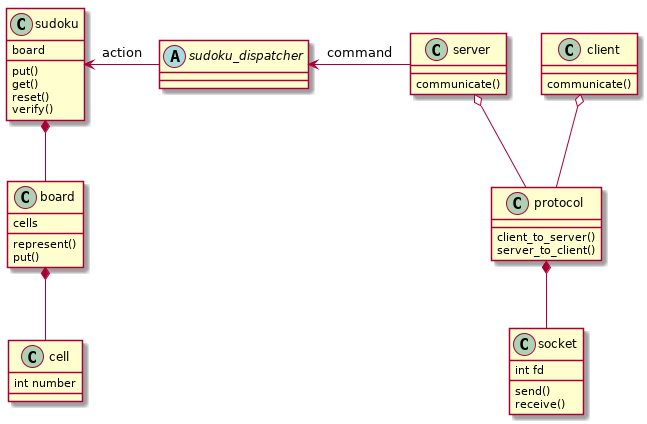

The diagram above was rendered by PlantUML. Its source (embedded in the PNG):
@startuml
class sudoku
class board
class cell

abstract class sudoku_dispatcher

class server
class client
class protocol
class socket

server : communicate()
client : communicate()

protocol : client_to_server()
protocol : server_to_client()

socket : int fd
socket : send()
socket : receive()

server o-- protocol
client o-- protocol
protocol *-- socket

sudoku *-- board
board *-- cell

sudoku : board
sudoku : put()
sudoku : get()
sudoku : reset()
sudoku : verify()

board : cells
board : represent()
board : put()

cell : int number

sudoku_dispatcher <-left- server : command
sudoku_dispatcher -left-> sudoku : action
@enduml